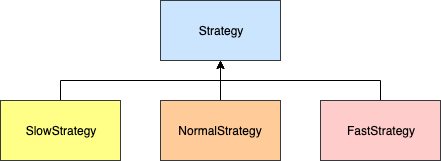

The diagram above was exported from draw.io. Its source (the exported page's mxGraphModel, read from the mxfile embedded in the PNG):
<mxGraphModel dx="1158" dy="749" grid="1" gridSize="10" guides="1" tooltips="1" connect="1" arrows="1" fold="1" page="1" pageScale="1" pageWidth="827" pageHeight="1169" math="0" shadow="0">
  <root>
    <mxCell id="0" />
    <mxCell id="1" parent="0" />
    <mxCell id="aPHCyiuUhFt1UoKGrP0L-1" value="Strategy" style="rounded=0;whiteSpace=wrap;html=1;fillColor=#cce5ff;strokeColor=#36393d;" vertex="1" parent="1">
      <mxGeometry x="320" y="60" width="120" height="60" as="geometry" />
    </mxCell>
    <mxCell id="aPHCyiuUhFt1UoKGrP0L-5" style="edgeStyle=orthogonalEdgeStyle;rounded=0;orthogonalLoop=1;jettySize=auto;html=1;exitX=0.5;exitY=0;exitDx=0;exitDy=0;entryX=0.5;entryY=1;entryDx=0;entryDy=0;" edge="1" parent="1" source="aPHCyiuUhFt1UoKGrP0L-2" target="aPHCyiuUhFt1UoKGrP0L-1">
      <mxGeometry relative="1" as="geometry" />
    </mxCell>
    <mxCell id="aPHCyiuUhFt1UoKGrP0L-2" value="SlowStrategy" style="rounded=0;whiteSpace=wrap;html=1;fillColor=#ffff88;strokeColor=#36393d;" vertex="1" parent="1">
      <mxGeometry x="160" y="160" width="120" height="60" as="geometry" />
    </mxCell>
    <mxCell id="aPHCyiuUhFt1UoKGrP0L-6" style="edgeStyle=orthogonalEdgeStyle;rounded=0;orthogonalLoop=1;jettySize=auto;html=1;exitX=0.5;exitY=0;exitDx=0;exitDy=0;" edge="1" parent="1" source="aPHCyiuUhFt1UoKGrP0L-3">
      <mxGeometry relative="1" as="geometry">
        <mxPoint x="380" y="120" as="targetPoint" />
      </mxGeometry>
    </mxCell>
    <mxCell id="aPHCyiuUhFt1UoKGrP0L-3" value="NormalStrategy" style="rounded=0;whiteSpace=wrap;html=1;fillColor=#ffcc99;strokeColor=#36393d;" vertex="1" parent="1">
      <mxGeometry x="320" y="160" width="120" height="60" as="geometry" />
    </mxCell>
    <mxCell id="aPHCyiuUhFt1UoKGrP0L-7" style="edgeStyle=orthogonalEdgeStyle;rounded=0;orthogonalLoop=1;jettySize=auto;html=1;exitX=0.5;exitY=0;exitDx=0;exitDy=0;" edge="1" parent="1" source="aPHCyiuUhFt1UoKGrP0L-4">
      <mxGeometry relative="1" as="geometry">
        <mxPoint x="380" y="120" as="targetPoint" />
      </mxGeometry>
    </mxCell>
    <mxCell id="aPHCyiuUhFt1UoKGrP0L-4" value="FastStrategy" style="rounded=0;whiteSpace=wrap;html=1;fillColor=#ffcccc;strokeColor=#36393d;" vertex="1" parent="1">
      <mxGeometry x="480" y="160" width="120" height="60" as="geometry" />
    </mxCell>
  </root>
</mxGraphModel>